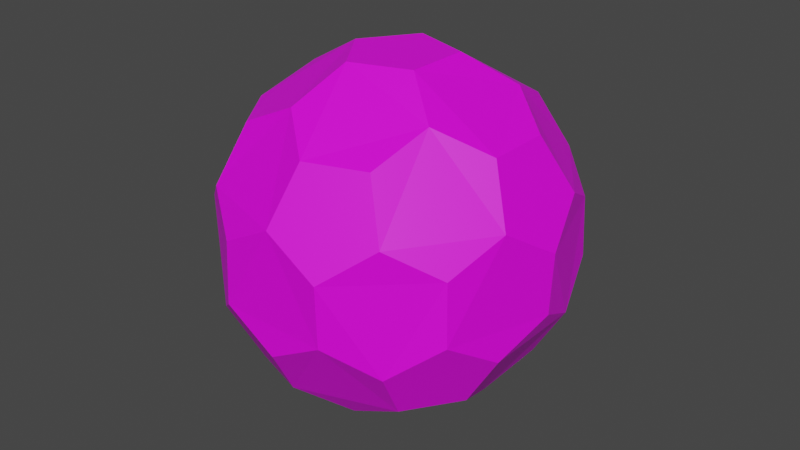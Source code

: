 # Source: mercury.blend  (saved by Blender 3.6.11; exported with 4.5.12 LTS)
import bpy
from mathutils import Matrix  # noqa: F401  (used for matrix-valued properties, if any)

bpy.ops.wm.read_factory_settings(use_empty=True)
scene = bpy.context.scene
scene.name = 'Scene'

# ---- collections
col_collection = bpy.data.collections.new('Collection'); scene.collection.children.link(col_collection)

# ---- images (referenced by path relative to the original .blend; pixels are not part of the script)
import os
ASSET_DIR = os.environ.get("B2B_ASSET_DIR", "")  # directory of the original .blend (textures are referenced by path, not embedded)
HERE = os.path.dirname(os.path.abspath(__file__))  # packed textures are extracted next to this script under _unpacked/

def load_image(name, relpath, width, height, colorspace="sRGB"):
    """Load a texture the original file referenced (path relative to the .blend, or extracted next to this script)."""
    p = next((c for c in (os.path.join(HERE, relpath), os.path.join(ASSET_DIR, relpath)) if relpath and os.path.exists(c)), "")
    if p:
        img = bpy.data.images.load(p, check_existing=True)
        img.name = name
    else:  # same state as the original file: an image datablock whose file is absent (Cycles renders it pink)
        img = bpy.data.images.new(name, width, height)
        img.source = "FILE"
        img.filepath = "//" + (relpath or name)
    img.colorspace_settings.name = colorspace
    return img
img_mercury_png_001 = load_image('mercury.png.001', 'mercury.png', 1024, 1024, 'sRGB')

# ---- materials (node trees are filled in below, after node groups)
mat_mercury = bpy.data.materials.new('Mercury')
mat_mercury.use_transparent_shadow = False

# ---- material node trees
mat_mercury.use_nodes = True; mat_mercury.node_tree.nodes.clear()
_N = mat_mercury.node_tree.nodes; _L = mat_mercury.node_tree.links
n0 = _N.new('ShaderNodeBsdfPrincipled'); n0.name = 'Principled BSDF'; n0.location = (10, 300)
n0.distribution = 'GGX'
n0.subsurface_method = 'RANDOM_WALK_SKIN'
n0.inputs[3].default_value = 1.45
n0.inputs[27].default_value = (0.0, 0.0, 0.0, 1.0)
n0.inputs[28].default_value = 1.0
n1 = _N.new('ShaderNodeOutputMaterial'); n1.name = 'Material Output'; n1.location = (300, 300)
n2 = _N.new('ShaderNodeTexImage'); n2.name = 'Image Texture'; n2.location = (-280, 278)
n2.image = img_mercury_png_001
_L.new(n0.outputs[0], n1.inputs[0])
_L.new(n2.outputs[0], n0.inputs[0])
n1.is_active_output = True

# ---- world
world_world = bpy.data.worlds.new('World'); scene.world = world_world
world_world.use_nodes = True; world_world.node_tree.nodes.clear()
_N = world_world.node_tree.nodes; _L = world_world.node_tree.links
n0 = _N.new('ShaderNodeOutputWorld'); n0.name = 'World Output'; n0.location = (300, 300)
n1 = _N.new('ShaderNodeBackground'); n1.name = 'Background'; n1.location = (10, 300)
n1.inputs[0].default_value = (0.05088, 0.05088, 0.05088, 1.0)
_L.new(n1.outputs[0], n0.inputs[0])
n0.is_active_output = True
world_world.color = (0.05088, 0.05088, 0.05088)
world_world.use_sun_shadow = False
world_world.sun_shadow_jitter_overblur = 0.0

# ---- meshes
me_icosphere_002 = bpy.data.meshes.new('Icosphere.002')
me_icosphere_002.from_pydata([], [], [])
_uv = me_icosphere_002.uv_layers.new(name='UVMap')
_uv.uv.foreach_set('vector', [])
me_icosphere_002.materials.append(None)
me_icosphere_002.update()
me_icosphere_003 = bpy.data.meshes.new('Icosphere.003')
me_icosphere_003.from_pydata([], [], [])
_uv = me_icosphere_003.uv_layers.new(name='UVMap')
_uv.uv.foreach_set('vector', [])
me_icosphere_003.materials.append(None)
me_icosphere_003.update()
me_icosphere_165 = bpy.data.meshes.new('Icosphere.165')
me_icosphere_165.from_pydata([], [], [])
_uv = me_icosphere_165.uv_layers.new(name='UVMap')
_uv.uv.foreach_set('vector', [])
me_icosphere_165.materials.append(mat_mercury)
me_icosphere_165.update()
me_icosphere_001 = bpy.data.meshes.new('Icosphere.001')
me_icosphere_001.from_pydata([], [], [])
_uv = me_icosphere_001.uv_layers.new(name='UVMap')
_uv.uv.foreach_set('vector', [])
me_icosphere_001.materials.append(mat_mercury)
me_icosphere_001.update()
me_icosphere_004 = bpy.data.meshes.new('Icosphere.004')
me_icosphere_004.from_pydata([(0.2973, -0.8015, 0.02495), (0.8787, -0.1123, 3.5e-07), (-0.298, 0.8015, 3.719e-07), (-0.8793, 0.1122, 0.02495), (-0.5822, -0.689, 3.565e-07), (0.5805, 0.6895, -0.0499)], [], [(0, 1, 5, 2, 3, 4)])
_uv = me_icosphere_004.uv_layers.new(name='UVMap')
_uv.uv.foreach_set('vector', [0.3, 0.01669, 0.5, 0.01669, 0.5, 0.1493, 0.4371, 0.2329, 0.3629, 0.2329, 0.3, 0.1493])
me_icosphere_004.materials.append(mat_mercury)
me_icosphere_004.update()
me_icosphere_005 = bpy.data.meshes.new('Icosphere.005')
me_icosphere_005.from_pydata([(0.4472, -0.7658, 0.02446), (-0.4473, -0.7658, 3.592e-07), (0.8943, -7.039e-05, 4.486e-07), (0.4472, 0.7656, 0.02446), (-0.4473, 0.7656, 3.592e-07), (-0.8946, -7.039e-05, -0.04891)], [], [(0, 2, 3, 4, 5, 1)])
_uv = me_icosphere_005.uv_layers.new(name='UVMap')
_uv.uv.foreach_set('vector', [0.4371, 0.2329, 0.5, 0.1493, 0.5629, 0.2329, 0.5508, 0.3661, 0.5, 0.4279, 0.4492, 0.3661])
me_icosphere_005.materials.append(mat_mercury)
me_icosphere_005.update()
me_icosphere_006 = bpy.data.meshes.new('Icosphere.006')
me_icosphere_006.from_pydata([(-0.6906, -0.5242, 0.02481), (-0.7753, 0.3889, -1.193e-06), (0.08521, -0.9137, -1.111e-06), (0.7739, -0.3884, 0.02481), (0.6893, 0.5246, -1.044e-06), (-0.08404, 0.9124, -0.04963)], [], [(0, 2, 3, 4, 5, 1)])
_uv = me_icosphere_006.uv_layers.new(name='UVMap')
_uv.uv.foreach_set('vector', [1.1, 0.01669, 1.1, 0.1493, 1.037, 0.2329, 0.9629, 0.2329, 0.9, 0.1493, 0.9, 0.01669])
me_icosphere_006.materials.append(mat_mercury)
me_icosphere_006.update()
me_icosphere_007 = bpy.data.meshes.new('Icosphere.007')
me_icosphere_007.from_pydata([(-0.7319, 0.4991, 0.02512), (0.06442, 0.8651, -8.852e-07), (-0.7972, -0.3665, -9.168e-07), (-0.06274, -0.8655, 0.02512), (0.7336, -0.4995, -8.852e-07), (0.7955, 0.3654, -0.05024)], [], [(0, 2, 3, 4, 5, 1)])
_uv = me_icosphere_007.uv_layers.new(name='UVMap')
_uv.uv.foreach_set('vector', [0.9, 0.01669, 0.9, 0.1493, 0.8371, 0.2329, 0.7629, 0.2329, 0.7, 0.1493, 0.7, 0.01669])
me_icosphere_007.materials.append(mat_mercury)
me_icosphere_007.update()
me_icosphere_008 = bpy.data.meshes.new('Icosphere.008')
me_icosphere_008.from_pydata([(0.841, -0.2532, 0.0243), (0.1721, -0.8703, -4.813e-08), (0.6691, 0.6178, 1.166e-07), (-0.1737, 0.8683, 0.0243), (-0.8425, 0.2512, 4.44e-08), (-0.6686, -0.6164, -0.0486)], [], [(0, 2, 3, 4, 5, 1)])
_uv = me_icosphere_008.uv_layers.new(name='UVMap')
_uv.uv.foreach_set('vector', [0.4492, 0.3661, 0.5, 0.4279, 0.5, 0.5606, 0.4508, 0.6339, 0.4, 0.5721, 0.4, 0.4394])
me_icosphere_008.materials.append(mat_mercury)
me_icosphere_008.update()
me_icosphere_009 = bpy.data.meshes.new('Icosphere.009')
me_icosphere_009.from_pydata([(0.009575, -0.878, 0.02545), (-0.7439, -0.422, 1.55e-06), (0.7539, -0.4558, 1.556e-06), (0.743, 0.4234, 0.02546), (-0.01047, 0.8794, 1.54e-06), (-0.7529, 0.4561, -0.0509)], [], [(0, 2, 3, 4, 5, 1)])
_uv = me_icosphere_009.uv_layers.new(name='UVMap')
_uv.uv.foreach_set('vector', [0.2492, 0.3661, 0.3, 0.4279, 0.3, 0.5606, 0.2508, 0.6339, 0.2, 0.5721, 0.2, 0.4394])
me_icosphere_009.materials.append(mat_mercury)
me_icosphere_009.update()
me_icosphere_010 = bpy.data.meshes.new('Icosphere.010')
me_icosphere_010.from_pydata([(-0.8367, -0.2668, 0.02433), (-0.6326, 0.6201, -4.209e-08), (-0.204, -0.8869, 1.847e-08), (0.6339, -0.6203, 0.02434), (0.8379, 0.2666, -1.717e-08), (0.2041, 0.8868, -0.04867)], [], [(0, 2, 3, 4, 5, 1)])
_uv = me_icosphere_010.uv_layers.new(name='UVMap')
_uv.uv.foreach_set('vector', [0.04919, 0.3661, 0.1, 0.4279, 0.1, 0.5606, 0.05081, 0.6339, 3.649e-08, 0.5721, 3.649e-08, 0.4394])
me_icosphere_010.materials.append(mat_mercury)
me_icosphere_010.update()
me_icosphere_011 = bpy.data.meshes.new('Icosphere.011')
me_icosphere_011.from_pydata([(-0.5396, 0.6932, 0.02497), (0.3464, 0.7958, -7.996e-08), (-0.8876, -0.1035, -1.988e-07), (-0.3446, -0.7951, 0.02497), (0.5415, -0.6924, -1.621e-07), (0.8846, 0.1018, -0.04994)], [], [(0, 2, 3, 4, 5, 1)])
_uv = me_icosphere_011.uv_layers.new(name='UVMap')
_uv.uv.foreach_set('vector', [0.8492, 0.3661, 0.9, 0.4279, 0.9, 0.5606, 0.8508, 0.6339, 0.8, 0.5721, 0.8, 0.4394])
me_icosphere_011.materials.append(mat_mercury)
me_icosphere_011.update()
me_icosphere_012 = bpy.data.meshes.new('Icosphere.012')
me_icosphere_012.from_pydata([(0.526, 0.7036, 0.02503), (0.8581, -0.1243, 1.359e-06), (-0.3313, 0.8276, 1.434e-06), (-0.8585, 0.124, 0.02503), (-0.5265, -0.7039, 1.405e-06), (0.3329, -0.8281, -0.05005)], [], [(0, 2, 3, 4, 5, 1)])
_uv = me_icosphere_012.uv_layers.new(name='UVMap')
_uv.uv.foreach_set('vector', [0.6492, 0.3661, 0.7, 0.4279, 0.7, 0.5606, 0.6508, 0.6339, 0.6, 0.5721, 0.6, 0.4394])
me_icosphere_012.materials.append(mat_mercury)
me_icosphere_012.update()
me_icosphere_013 = bpy.data.meshes.new('Icosphere.013')
me_icosphere_013.from_pydata([(0.8503, 0.1644, 0.02497), (0.5583, -0.6784, 1.357e-07), (0.2928, 0.8442, 5.547e-08), (-0.5604, 0.6771, 0.02497), (-0.8524, -0.1658, 1.096e-07), (-0.2914, -0.8414, -0.04994)], [], [(0, 2, 3, 4, 5, 1)])
_uv = me_icosphere_013.uv_layers.new(name='UVMap')
_uv.uv.foreach_set('vector', [0.4, 0.4394, 0.4, 0.5721, 0.3492, 0.6339, 0.3, 0.5606, 0.3, 0.4279, 0.3508, 0.3661])
me_icosphere_013.materials.append(mat_mercury)
me_icosphere_013.update()
me_icosphere_014 = bpy.data.meshes.new('Icosphere.014')
me_icosphere_014.from_pydata([(0.3833, -0.7777, 0.02503), (-0.5067, -0.7176, 6.15e-07), (0.8896, -0.05887, 6.376e-07), (0.5069, 0.7182, 0.02502), (-0.3831, 0.7783, 6.849e-07), (-0.8903, 0.0614, -0.05005)], [], [(0, 2, 3, 4, 5, 1)])
_uv = me_icosphere_014.uv_layers.new(name='UVMap')
_uv.uv.foreach_set('vector', [0.2, 0.4394, 0.2, 0.5721, 0.1492, 0.6339, 0.1, 0.5606, 0.1, 0.4279, 0.1508, 0.3661])
me_icosphere_014.materials.append(mat_mercury)
me_icosphere_014.update()
me_icosphere_015 = bpy.data.meshes.new('Icosphere.015')
me_icosphere_015.from_pydata([(-0.6045, -0.6477, 0.0243), (-0.8486, 0.229, 3.822e-07), (0.244, -0.8781, 3.943e-07), (0.8485, -0.2279, 0.0243), (0.6045, 0.6488, 3.943e-07), (-0.2441, 0.8753, -0.0486)], [], [(0, 2, 3, 4, 5, 1)])
_uv = me_icosphere_015.uv_layers.new(name='UVMap')
_uv.uv.foreach_set('vector', [1.0, 0.4394, 1.0, 0.5721, 0.9492, 0.6339, 0.9, 0.5606, 0.9, 0.4279, 0.9508, 0.3661])
me_icosphere_015.materials.append(mat_mercury)
me_icosphere_015.update()
me_icosphere_016 = bpy.data.meshes.new('Icosphere.016')
me_icosphere_016.from_pydata([(-0.7632, 0.3855, 0.02545), (-0.03329, 0.8783, -8.437e-08), (-0.7305, -0.4931, -1.086e-07), (0.0339, -0.8778, 0.02545), (0.7638, -0.3851, -1.086e-07), (0.7292, 0.4924, -0.0509)], [], [(0, 2, 3, 4, 5, 1)])
_uv = me_icosphere_016.uv_layers.new(name='UVMap')
_uv.uv.foreach_set('vector', [0.8, 0.4394, 0.8, 0.5721, 0.7492, 0.6339, 0.7, 0.5606, 0.7, 0.4279, 0.7508, 0.3661])
me_icosphere_016.materials.append(mat_mercury)
me_icosphere_016.update()
me_icosphere_017 = bpy.data.meshes.new('Icosphere.017')
me_icosphere_017.from_pydata([(0.6463, -0.5778, 0.02512), (-0.1808, -0.8678, 3.392e-07), (0.8279, 0.2913, 3.075e-07), (0.1796, 0.8686, 0.02512), (-0.6475, 0.5786, 3.094e-07), (-0.8262, -0.2887, -0.05024)], [], [(0, 2, 3, 4, 5, 1)])
_uv = me_icosphere_017.uv_layers.new(name='UVMap')
_uv.uv.foreach_set('vector', [0.3371, 0.7671, 0.4, 0.8507, 0.4, 0.9833, 0.2, 0.9833, 0.2, 0.8507, 0.2629, 0.7671])
me_icosphere_017.materials.append(mat_mercury)
me_icosphere_017.update()
me_icosphere_018 = bpy.data.meshes.new('Icosphere.018')
me_icosphere_018.from_pydata([(-0.3321, -0.8186, 0.02495), (-0.8506, -0.08093, -1.146e-07), (0.5183, -0.7353, -2.523e-08), (0.8511, 0.08649, 0.02495), (0.3326, 0.8242, -2.523e-08), (-0.5186, 0.7401, -0.0499)], [], [(0, 2, 3, 4, 5, 1)])
_uv = me_icosphere_018.uv_layers.new(name='UVMap')
_uv.uv.foreach_set('vector', [0.1371, 0.7671, 0.2, 0.8507, 0.2, 0.9833, 3.649e-08, 0.9833, 3.649e-08, 0.8507, 0.06294, 0.7671])
me_icosphere_018.materials.append(mat_mercury)
me_icosphere_018.update()
me_icosphere_019 = bpy.data.meshes.new('Icosphere.019')
me_icosphere_019.from_pydata([(-0.8515, 0.07045, 0.02491), (-0.3449, 0.8163, -2.939e-08), (-0.5077, -0.7468, -6.105e-08), (0.346, -0.8157, 0.02492), (0.8526, -0.06982, -8.899e-08), (0.5056, 0.7449, -0.04983)], [], [(0, 2, 3, 4, 5, 1)])
_uv = me_icosphere_019.uv_layers.new(name='UVMap')
_uv.uv.foreach_set('vector', [0.9371, 0.7671, 1.0, 0.8507, 1.0, 0.9833, 0.8, 0.9833, 0.8, 0.8507, 0.8629, 0.7671])
me_icosphere_019.materials.append(mat_mercury)
me_icosphere_019.update()
me_icosphere_020 = bpy.data.meshes.new('Icosphere.020')
me_icosphere_020.from_pydata([(-0.194, 0.8654, 0.02514), (0.6376, 0.5887, 1.28e-07), (-0.832, 0.2766, 1.448e-07), (-0.6373, -0.5884, 0.02514), (0.1943, -0.865, 9.822e-08), (0.8312, -0.2767, -0.05028)], [], [(0, 2, 3, 4, 5, 1)])
_uv = me_icosphere_020.uv_layers.new(name='UVMap')
_uv.uv.foreach_set('vector', [0.7371, 0.7671, 0.8, 0.8507, 0.8, 0.9833, 0.6, 0.9833, 0.6, 0.8507, 0.6629, 0.7671])
me_icosphere_020.materials.append(mat_mercury)
me_icosphere_020.update()
me_icosphere_021 = bpy.data.meshes.new('Icosphere.021')
me_icosphere_021.from_pydata([(0.7309, 0.4639, 0.02481), (0.7382, -0.453, -7.181e-07), (-0.006974, 0.9176, -6.753e-07), (-0.7399, 0.4523, 0.02481), (-0.7326, -0.4646, -7.181e-07), (0.00754, -0.9163, -0.04963)], [], [(0, 2, 3, 4, 5, 1)])
_uv = me_icosphere_021.uv_layers.new(name='UVMap')
_uv.uv.foreach_set('vector', [0.5371, 0.7671, 0.6, 0.8507, 0.6, 0.9833, 0.4, 0.9833, 0.4, 0.8507, 0.4629, 0.7671])
me_icosphere_021.materials.append(mat_mercury)
me_icosphere_021.update()
me_icosphere_022 = bpy.data.meshes.new('Icosphere.022')
me_icosphere_022.from_pydata([(0.7907, -0.3543, 3.499e-07), (0.06426, -0.8834, 0.02475), (0.7264, 0.5282, -0.04949), (-0.06536, 0.8846, 3.875e-07), (-0.7918, 0.3556, 0.02474), (-0.7265, -0.5299, 2.657e-07)], [], [(1, 0, 2, 3, 4, 5)])
_uv = me_icosphere_022.uv_layers.new(name='UVMap')
_uv.uv.foreach_set('vector', [0.5371, 0.7671, 0.5492, 0.6339, 0.6, 0.5721, 0.6508, 0.6339, 0.6629, 0.7671, 0.6, 0.8507])
me_icosphere_022.materials.append(mat_mercury)
me_icosphere_022.update()
me_icosphere_023 = bpy.data.meshes.new('Icosphere.023')
me_icosphere_023.from_pydata([(0.5506, 0.6676, -2.1e-07), (0.8299, -0.1938, 0.02524), (-0.2821, 0.8601, -0.05049), (-0.8346, 0.1944, -2.043e-07), (-0.5553, -0.667, 0.02524), (0.2765, -0.8627, -2.059e-07)], [], [(1, 0, 2, 3, 4, 5)])
_uv = me_icosphere_023.uv_layers.new(name='UVMap')
_uv.uv.foreach_set('vector', [0.7371, 0.7671, 0.7492, 0.6339, 0.8, 0.5721, 0.8508, 0.6339, 0.8629, 0.7671, 0.8, 0.8507])
me_icosphere_023.materials.append(mat_mercury)
me_icosphere_023.update()
me_icosphere_024 = bpy.data.meshes.new('Icosphere.024')
me_icosphere_024.from_pydata([(-0.4472, 0.7657, -5.024e-07), (0.4473, 0.7657, 0.02445), (-0.8945, -2.103e-05, -0.04891), (-0.4472, -0.7657, -5.173e-07), (0.4473, -0.7657, 0.02445), (0.8944, -2.13e-05, -4.875e-07)], [], [(1, 0, 2, 3, 4, 5)])
_uv = me_icosphere_024.uv_layers.new(name='UVMap')
_uv.uv.foreach_set('vector', [0.9371, 0.7671, 0.9492, 0.6339, 1.0, 0.5721, 1.051, 0.6339, 1.063, 0.7671, 1.0, 0.8507])
me_icosphere_024.materials.append(mat_mercury)
me_icosphere_024.update()
me_icosphere_025 = bpy.data.meshes.new('Icosphere.025')
me_icosphere_025.from_pydata([(-0.8345, -0.1936, 1.457e-07), (-0.5552, 0.6678, 0.02524), (-0.282, -0.8593, -0.05049), (0.5507, -0.6669, 2.194e-07), (0.83, 0.1945, 0.02525), (0.2766, 0.8635, 9.925e-08)], [], [(1, 0, 2, 3, 4, 5)])
_uv = me_icosphere_025.uv_layers.new(name='UVMap')
_uv.uv.foreach_set('vector', [0.1371, 0.7671, 0.1492, 0.6339, 0.2, 0.5721, 0.2508, 0.6339, 0.2629, 0.7671, 0.2, 0.8507])
me_icosphere_025.materials.append(mat_mercury)
me_icosphere_025.update()
me_icosphere_026 = bpy.data.meshes.new('Icosphere.026')
me_icosphere_026.from_pydata([(-0.06497, -0.8846, 1.677e-07), (-0.7914, -0.3556, 0.02474), (0.7268, -0.5282, -0.04949), (0.7911, 0.3543, 2.997e-08), (0.06465, 0.8833, 0.02475), (-0.7261, 0.5299, 1.084e-07)], [], [(1, 0, 2, 3, 4, 5)])
_uv = me_icosphere_026.uv_layers.new(name='UVMap')
_uv.uv.foreach_set('vector', [0.3371, 0.7671, 0.3492, 0.6339, 0.4, 0.5721, 0.4508, 0.6339, 0.4629, 0.7671, 0.4, 0.8507])
me_icosphere_026.materials.append(mat_mercury)
me_icosphere_026.update()
me_icosphere_027 = bpy.data.meshes.new('Icosphere.027')
me_icosphere_027.from_pydata([(-0.1334, -0.8763, 1.931e-06), (-0.8295, -0.2901, 0.02433), (0.6957, -0.5866, -0.04866), (0.8295, 0.2901, 1.792e-06), (0.1334, 0.8763, 0.02434), (-0.6965, 0.5858, 1.723e-06)], [], [(4, 5, 1, 0, 2, 3)])
_uv = me_icosphere_027.uv_layers.new(name='UVMap')
_uv.uv.foreach_set('vector', [0.6, 0.4394, 0.6, 0.5721, 0.5492, 0.6339, 0.5, 0.5606, 0.5, 0.4279, 0.5508, 0.3661])
me_icosphere_027.materials.append(mat_mercury)
me_icosphere_027.update()
me_icosphere_028 = bpy.data.meshes.new('Icosphere.028')
me_icosphere_028.from_pydata([(0.8462, 0.1891, 8.51e-07), (0.5401, -0.6631, 0.02526), (0.3074, 0.8509, -0.05051), (-0.5389, 0.6623, 8.606e-07), (-0.8451, -0.1899, 0.02526), (-0.3049, -0.8536, 1.029e-06)], [], [(1, 0, 2, 3, 4, 5)])
_uv = me_icosphere_028.uv_layers.new(name='UVMap')
_uv.uv.foreach_set('vector', [0.6492, 0.3661, 0.6371, 0.2329, 0.7, 0.1493, 0.7629, 0.2329, 0.7508, 0.3661, 0.7, 0.4279])
me_icosphere_028.materials.append(mat_mercury)
me_icosphere_028.update()
me_icosphere_029 = bpy.data.meshes.new('Icosphere.029')
me_icosphere_029.from_pydata([(0.05252, 0.8667, -7.152e-09), (0.8043, 0.3743, 0.02473), (-0.7509, 0.4913, -0.04945), (-0.8036, -0.3723, -5.964e-08), (-0.05178, -0.8647, 0.02472), (0.7526, -0.4936, -1.132e-08)], [], [(1, 0, 2, 3, 4, 5)])
_uv = me_icosphere_029.uv_layers.new(name='UVMap')
_uv.uv.foreach_set('vector', [0.8492, 0.3661, 0.8371, 0.2329, 0.9, 0.1493, 0.9629, 0.2329, 0.9508, 0.3661, 0.9, 0.4279])
me_icosphere_029.materials.append(mat_mercury)
me_icosphere_029.update()
me_icosphere_030 = bpy.data.meshes.new('Icosphere.030')
me_icosphere_030.from_pydata([(-0.8037, 0.3722, 1.868e-07), (-0.05191, 0.8646, 0.02472), (-0.7511, -0.4914, -0.04945), (0.05239, -0.8668, 1.259e-07), (0.8042, -0.3744, 0.02473), (0.7525, 0.4935, 3.821e-08)], [], [(1, 0, 2, 3, 4, 5)])
_uv = me_icosphere_030.uv_layers.new(name='UVMap')
_uv.uv.foreach_set('vector', [0.04919, 0.3661, 0.03706, 0.2329, 0.1, 0.1493, 0.1629, 0.2329, 0.1508, 0.3661, 0.1, 0.4279])
me_icosphere_030.materials.append(mat_mercury)
me_icosphere_030.update()
me_icosphere_031 = bpy.data.meshes.new('Icosphere.031')
me_icosphere_031.from_pydata([(-0.2974, -0.8016, -2.626e-07), (-0.8788, -0.1124, 0.02495), (0.581, -0.6896, -0.0499), (0.8792, 0.1121, -4.414e-07), (0.2978, 0.8014, 0.02495), (-0.5817, 0.6889, -4.247e-07)], [], [(4, 5, 1, 0, 2, 3)])
_uv = me_icosphere_031.uv_layers.new(name='UVMap')
_uv.uv.foreach_set('vector', [0.7, 0.01669, 0.7, 0.1493, 0.6371, 0.2329, 0.5629, 0.2329, 0.5, 0.1493, 0.5, 0.01669])
me_icosphere_031.materials.append(mat_mercury)
me_icosphere_031.update()
me_icosphere_032 = bpy.data.meshes.new('Icosphere.032')
me_icosphere_032.from_pydata([(-0.54, -0.6629, 2.496e-09), (-0.8462, 0.1893, 0.02526), (0.3063, -0.8515, -0.05051), (0.8451, -0.1897, 1.922e-08), (0.539, 0.6626, 0.02526), (-0.306, 0.853, 1.455e-07)], [], [(1, 0, 2, 3, 4, 5)])
_uv = me_icosphere_032.uv_layers.new(name='UVMap')
_uv.uv.foreach_set('vector', [0.2492, 0.3661, 0.2371, 0.2329, 0.3, 0.1493, 0.3629, 0.2329, 0.3508, 0.3661, 0.3, 0.4279])
me_icosphere_032.materials.append(mat_mercury)
me_icosphere_032.update()
me_icosphere_033 = bpy.data.meshes.new('Icosphere.033')
me_icosphere_033.from_pydata([(0.7397, -0.2338, 1.524e-06), (0.4613, 0.5976, -5.259e-08), (-0.005573, -0.7421, -7.315e-08), (-0.7445, -0.2247, -1.057e-07), (-0.456, 0.6032, -1.06e-06)], [], [(0, 1, 4, 3, 2)])
_uv = me_icosphere_033.uv_layers.new(name='UVMap')
_uv.uv.foreach_set('vector', [0.3, 0.01669, 1.1, 0.01669, 0.9, 0.01669, 0.7, 0.01669, 0.5, 0.01669])
me_icosphere_033.materials.append(mat_mercury)
me_icosphere_033.update()
me_icosphere_034 = bpy.data.meshes.new('Icosphere.034')
me_icosphere_034.from_pydata([(0.2372, -0.834, 0.02514), (0.8543, -0.1974, 1.138e-07), (-0.6167, -0.6365, 1.603e-07), (-0.8534, 0.1975, -0.05028), (-0.2371, 0.8351, 4.114e-08), (0.6168, 0.6376, 0.02514)], [], [(0, 1, 5, 4, 3, 2)])
_uv = me_icosphere_034.uv_layers.new(name='UVMap')
_uv.uv.foreach_set('vector', [0.3, 0.01669, 0.3, 0.1493, 0.2371, 0.2329, 0.1629, 0.2329, 0.1, 0.1493, 0.1, 0.01669])
me_icosphere_034.materials.append(mat_mercury)
me_icosphere_034.update()
me_icosphere_035 = bpy.data.meshes.new('Icosphere.035')
me_icosphere_035.from_pydata([(0.7731, 0.02961, -5.972e-07), (0.2171, 0.7307, -1.667e-07), (0.2603, -0.7125, -1.803e-07), (-0.6126, -0.4701, -2.436e-07), (-0.6393, 0.4219, -3.47e-06)], [], [(0, 1, 4, 3, 2)])
_uv = me_icosphere_035.uv_layers.new(name='UVMap')
_uv.uv.foreach_set('vector', [0.4371, 0.2329, 0.4492, 0.3661, 0.4, 0.4394, 0.3508, 0.3661, 0.3629, 0.2329])
me_icosphere_035.materials.append(mat_mercury)
me_icosphere_035.update()
me_icosphere_036 = bpy.data.meshes.new('Icosphere.036')
me_icosphere_036.from_pydata([(0.7501, -0.004562, 2.177e-06), (0.2575, 0.7259, 1.298e-06), (0.2046, -0.7278, 1.387e-06), (-0.6251, -0.4444, 1.417e-06), (-0.5924, 0.4541, 9.326e-07)], [], [(0, 1, 4, 3, 2)])
_uv = me_icosphere_036.uv_layers.new(name='UVMap')
_uv.uv.foreach_set('vector', [0.2492, 0.3661, 0.2, 0.4394, 0.1508, 0.3661, 0.1629, 0.2329, 0.2371, 0.2329])
me_icosphere_036.materials.append(mat_mercury)
me_icosphere_036.update()
me_icosphere_037 = bpy.data.meshes.new('Icosphere.037')
me_icosphere_037.from_pydata([(0.2358, -0.7421, -7.667e-07), (0.7631, -3.608e-05, -1.214e-06), (-0.6174, -0.4587, -1.229e-06), (-0.6174, 0.4586, -1.214e-06), (0.2358, 0.7421, -9.306e-07)], [], [(0, 1, 4, 3, 2)])
_uv = me_icosphere_037.uv_layers.new(name='UVMap')
_uv.uv.foreach_set('vector', [1.049, 0.3661, 1.0, 0.4394, 0.9508, 0.3661, 0.9629, 0.2329, 1.037, 0.2329])
me_icosphere_037.materials.append(mat_mercury)
me_icosphere_037.update()
me_icosphere_038 = bpy.data.meshes.new('Icosphere.038')
me_icosphere_038.from_pydata([(-0.5918, -0.4538, -6.499e-07), (0.2581, -0.7256, -1.887e-07), (-0.6245, 0.4446, -3.555e-07), (0.2052, 0.7281, -3.832e-07), (0.7507, 0.004816, 5.54e-07)], [], [(0, 1, 4, 3, 2)])
_uv = me_icosphere_038.uv_layers.new(name='UVMap')
_uv.uv.foreach_set('vector', [0.8492, 0.3661, 0.8, 0.4394, 0.7508, 0.3661, 0.7629, 0.2329, 0.8371, 0.2329])
me_icosphere_038.materials.append(mat_mercury)
me_icosphere_038.update()
me_icosphere_039 = bpy.data.meshes.new('Icosphere.039')
me_icosphere_039.from_pydata([(-0.6128, 0.4702, 1.662e-06), (-0.6395, -0.4218, 8.895e-09), (0.2601, 0.7126, 8.639e-08), (0.7729, -0.02951, 5.621e-08), (0.2169, -0.7306, 2.323e-06)], [], [(0, 1, 4, 3, 2)])
_uv = me_icosphere_039.uv_layers.new(name='UVMap')
_uv.uv.foreach_set('vector', [0.6492, 0.3661, 0.6, 0.4394, 0.5508, 0.3661, 0.5629, 0.2329, 0.6371, 0.2329])
me_icosphere_039.materials.append(mat_mercury)
me_icosphere_039.update()
me_icosphere_040 = bpy.data.meshes.new('Icosphere.040')
me_icosphere_040.from_pydata([(0.2212, 0.7341, 9.291e-07), (-0.6085, 0.4507, 2.436e-07), (0.745, 0.003476, 3.703e-07), (0.2391, -0.7316, 3.33e-07), (-0.5975, -0.4552, 4.671e-07)], [], [(0, 1, 4, 3, 2)])
_uv = me_icosphere_040.uv_layers.new(name='UVMap')
_uv.uv.foreach_set('vector', [0.3371, 0.7671, 0.2629, 0.7671, 0.2508, 0.6339, 0.3, 0.5606, 0.3492, 0.6339])
me_icosphere_040.materials.append(mat_mercury)
me_icosphere_040.update()
me_icosphere_041 = bpy.data.meshes.new('Icosphere.041')
me_icosphere_041.from_pydata([(0.7586, -0.008411, -2.128e-06), (0.2459, 0.7337, -4.291e-07), (0.2232, -0.7391, -2.966e-07), (-0.6206, -0.4486, -3.587e-07), (-0.6065, 0.4616, 2.97e-06)], [], [(0, 1, 4, 3, 2)])
_uv = me_icosphere_041.uv_layers.new(name='UVMap')
_uv.uv.foreach_set('vector', [0.1371, 0.7671, 0.06294, 0.7671, 0.05081, 0.6339, 0.1, 0.5606, 0.1492, 0.6339])
me_icosphere_041.materials.append(mat_mercury)
me_icosphere_041.update()
me_icosphere_042 = bpy.data.meshes.new('Icosphere.042')
me_icosphere_042.from_pydata([(0.2457, -0.7336, -1.736e-06), (0.7585, 0.008493, 1.422e-07), (-0.6067, -0.4615, 2.298e-07), (-0.6207, 0.4487, 1.309e-07), (0.223, 0.7392, 3.079e-06)], [], [(0, 1, 4, 3, 2)])
_uv = me_icosphere_042.uv_layers.new(name='UVMap')
_uv.uv.foreach_set('vector', [0.9371, 0.7671, 0.8629, 0.7671, 0.8508, 0.6339, 0.9, 0.5606, 0.9492, 0.6339])
me_icosphere_042.materials.append(mat_mercury)
me_icosphere_042.update()
me_icosphere_043 = bpy.data.meshes.new('Icosphere.043')
me_icosphere_043.from_pydata([(-0.6085, -0.4501, -6.701e-07), (0.2212, -0.7336, -4.428e-08), (-0.5974, 0.4557, 2.277e-08), (0.2391, 0.7321, 7.493e-08), (0.7451, -0.002914, 2.277e-08)], [], [(0, 1, 4, 3, 2)])
_uv = me_icosphere_043.uv_layers.new(name='UVMap')
_uv.uv.foreach_set('vector', [0.7371, 0.7671, 0.6629, 0.7671, 0.6508, 0.6339, 0.7, 0.5606, 0.7492, 0.6339])
me_icosphere_043.materials.append(mat_mercury)
me_icosphere_043.update()
me_icosphere_044 = bpy.data.meshes.new('Icosphere.044')
me_icosphere_044.from_pydata([(-0.6176, 0.4585, -1.306e-06), (-0.6176, -0.4588, -1.187e-06), (0.2356, 0.742, -1.164e-06), (0.7629, -0.0001362, -1.187e-06), (0.2356, -0.7422, -9.558e-07)], [], [(0, 1, 4, 3, 2)])
_uv = me_icosphere_044.uv_layers.new(name='UVMap')
_uv.uv.foreach_set('vector', [0.5371, 0.7671, 0.4629, 0.7671, 0.4508, 0.6339, 0.5, 0.5606, 0.5492, 0.6339])
me_icosphere_044.materials.append(mat_mercury)
me_icosphere_044.update()
me_icosphere_045 = bpy.data.meshes.new('Icosphere.045')
me_icosphere_045.from_pydata([(0.6004, 0.4586, -1.192e-06), (-0.2293, 0.7421, 9.537e-07), (0.6004, -0.4586, -1.192e-06), (-0.2293, -0.7421, 9.537e-07), (-0.7421, -1.192e-08, 7.153e-07)], [], [(0, 1, 4, 3, 2)])
_uv = me_icosphere_045.uv_layers.new(name='UVMap')
_uv.uv.foreach_set('vector', [0.6, 0.9833, 0.8, 0.9833, 1.0, 0.9833, 0.2, 0.9833, 0.4, 0.9833])
me_icosphere_045.materials.append(mat_mercury)
me_icosphere_045.update()

# ---- objects
ob_icosphere = bpy.data.objects.new('Icosphere', me_icosphere_002)
ob_icosphere_001 = bpy.data.objects.new('Icosphere.001', me_icosphere_003)
ob_icosphere_163 = bpy.data.objects.new('Icosphere.163', me_icosphere_165)
ob_icosphere_002 = bpy.data.objects.new('Icosphere.002', me_icosphere_001)
ob_icosphere_003 = bpy.data.objects.new('Icosphere.003', me_icosphere_004)
ob_icosphere_004 = bpy.data.objects.new('Icosphere.004', me_icosphere_005)
ob_icosphere_005 = bpy.data.objects.new('Icosphere.005', me_icosphere_006)
ob_icosphere_006 = bpy.data.objects.new('Icosphere.006', me_icosphere_007)
ob_icosphere_007 = bpy.data.objects.new('Icosphere.007', me_icosphere_008)
ob_icosphere_008 = bpy.data.objects.new('Icosphere.008', me_icosphere_009)
ob_icosphere_009 = bpy.data.objects.new('Icosphere.009', me_icosphere_010)
ob_icosphere_010 = bpy.data.objects.new('Icosphere.010', me_icosphere_011)
ob_icosphere_011 = bpy.data.objects.new('Icosphere.011', me_icosphere_012)
ob_icosphere_012 = bpy.data.objects.new('Icosphere.012', me_icosphere_013)
ob_icosphere_013 = bpy.data.objects.new('Icosphere.013', me_icosphere_014)
ob_icosphere_014 = bpy.data.objects.new('Icosphere.014', me_icosphere_015)
ob_icosphere_015 = bpy.data.objects.new('Icosphere.015', me_icosphere_016)
ob_icosphere_016 = bpy.data.objects.new('Icosphere.016', me_icosphere_017)
ob_icosphere_017 = bpy.data.objects.new('Icosphere.017', me_icosphere_018)
ob_icosphere_018 = bpy.data.objects.new('Icosphere.018', me_icosphere_019)
ob_icosphere_019 = bpy.data.objects.new('Icosphere.019', me_icosphere_020)
ob_icosphere_020 = bpy.data.objects.new('Icosphere.020', me_icosphere_021)
ob_icosphere_021 = bpy.data.objects.new('Icosphere.021', me_icosphere_022)
ob_icosphere_022 = bpy.data.objects.new('Icosphere.022', me_icosphere_023)
ob_icosphere_023 = bpy.data.objects.new('Icosphere.023', me_icosphere_024)
ob_icosphere_024 = bpy.data.objects.new('Icosphere.024', me_icosphere_025)
ob_icosphere_025 = bpy.data.objects.new('Icosphere.025', me_icosphere_026)
ob_icosphere_026 = bpy.data.objects.new('Icosphere.026', me_icosphere_027)
ob_icosphere_027 = bpy.data.objects.new('Icosphere.027', me_icosphere_028)
ob_icosphere_028 = bpy.data.objects.new('Icosphere.028', me_icosphere_029)
ob_icosphere_029 = bpy.data.objects.new('Icosphere.029', me_icosphere_030)
ob_icosphere_030 = bpy.data.objects.new('Icosphere.030', me_icosphere_031)
ob_icosphere_031 = bpy.data.objects.new('Icosphere.031', me_icosphere_032)
ob_icosphere_032 = bpy.data.objects.new('Icosphere.032', me_icosphere_033)
ob_icosphere_033 = bpy.data.objects.new('Icosphere.033', me_icosphere_034)
ob_icosphere_034 = bpy.data.objects.new('Icosphere.034', me_icosphere_035)
ob_icosphere_035 = bpy.data.objects.new('Icosphere.035', me_icosphere_036)
ob_icosphere_036 = bpy.data.objects.new('Icosphere.036', me_icosphere_037)
ob_icosphere_037 = bpy.data.objects.new('Icosphere.037', me_icosphere_038)
ob_icosphere_038 = bpy.data.objects.new('Icosphere.038', me_icosphere_039)
ob_icosphere_039 = bpy.data.objects.new('Icosphere.039', me_icosphere_040)
ob_icosphere_040 = bpy.data.objects.new('Icosphere.040', me_icosphere_041)
ob_icosphere_041 = bpy.data.objects.new('Icosphere.041', me_icosphere_042)
ob_icosphere_042 = bpy.data.objects.new('Icosphere.042', me_icosphere_043)
ob_icosphere_043 = bpy.data.objects.new('Icosphere.043', me_icosphere_044)
ob_icosphere_044 = bpy.data.objects.new('Icosphere.044', me_icosphere_045)

# ---- transforms, parenting, visibility, modifiers, constraints
ob_icosphere.location = (0.0, 0.0, 0.0)
ob_icosphere_001.location = (0.0, 0.0, 0.0)
ob_icosphere_163.location = (0.0, 0.0, 0.0)
ob_icosphere_002.location = (0.0, 0.0, 0.0)
ob_icosphere_003.location = (0.9816, -0.7496, -2.033)
ob_icosphere_003.rotation_euler = (-0.3663, 2.707, -1.395)
ob_icosphere_004.location = (1.963, 7.039e-05, -1.256)
ob_icosphere_004.rotation_euler = (-0.0, 2.136, -0.0)
ob_icosphere_005.location = (-1.214, 4.232e-05, -2.033)
ob_icosphere_005.rotation_euler = (-0.03211, -2.573, 0.1097)
ob_icosphere_006.location = (-0.375, 1.213, -2.033)
ob_icosphere_006.rotation_euler = (-2.624, -0.1972, 0.7157)
ob_icosphere_007.location = (2.195, -0.7494, -0.0003016)
ob_icosphere_007.rotation_euler = (1.622, 1.293, 1.343)
ob_icosphere_008.location = (0.0001124, -2.427, -0.0005278)
ob_icosphere_008.rotation_euler = (1.586, 0.02482, 0.02519)
ob_icosphere_009.location = (-2.195, -0.7498, -0.0003854)
ob_icosphere_009.rotation_euler = (1.615, -1.248, -1.291)
ob_icosphere_010.location = (-1.357, 1.963, -0.0001086)
ob_icosphere_010.rotation_euler = (-1.589, -0.6762, 0.6879)
ob_icosphere_011.location = (1.357, 1.964, -7.107e-05)
ob_icosphere_011.rotation_euler = (-1.589, 0.6283, -0.639)
ob_icosphere_012.location = (1.357, -1.963, -0.000298)
ob_icosphere_012.rotation_euler = (1.552, 0.6762, 0.6646)
ob_icosphere_013.location = (-1.356, -1.964, -0.0004656)
ob_icosphere_013.rotation_euler = (1.553, -0.6283, -0.6178)
ob_icosphere_014.location = (-2.195, 0.7501, 2.155e-05)
ob_icosphere_014.rotation_euler = (-1.519, -1.293, 1.244)
ob_icosphere_015.location = (7.952e-06, 2.427, 3.088e-05)
ob_icosphere_015.rotation_euler = (-1.556, -0.02482, 0.02446)
ob_icosphere_016.location = (0.3751, -1.214, 2.032)
ob_icosphere_016.rotation_euler = (0.5172, 0.1972, 0.05231)
ob_icosphere_017.location = (-0.9816, -0.7524, 2.032)
ob_icosphere_017.rotation_euler = (0.3663, -0.435, -0.08184)
ob_icosphere_018.location = (-0.9817, 0.7501, 2.033)
ob_icosphere_018.rotation_euler = (-0.3203, -0.4717, 0.0776)
ob_icosphere_019.location = (0.375, 1.213, 2.033)
ob_icosphere_019.rotation_euler = (-0.532, 0.1417, -0.03868)
ob_icosphere_020.location = (1.214, 1.568e-05, 2.032)
ob_icosphere_020.rotation_euler = (-0.03211, 0.569, -0.009391)
ob_icosphere_021.location = (1.589, 1.213, 1.256)
ob_icosphere_021.rotation_euler = (-0.7221, 0.7632, -0.3007)
ob_icosphere_022.location = (-0.6043, 1.964, 1.257)
ob_icosphere_022.rotation_euler = (-0.9589, -0.2727, 0.1424)
ob_icosphere_023.location = (-1.963, 2.117e-05, 1.256)
ob_icosphere_023.rotation_euler = (-4.906e-07, -1.005, 2.697e-07)
ob_icosphere_024.location = (-0.6043, -1.964, 1.256)
ob_icosphere_024.rotation_euler = (0.9589, -0.2727, -0.1424)
ob_icosphere_025.location = (1.588, -1.213, 1.256)
ob_icosphere_025.rotation_euler = (0.7221, 0.7632, 0.3007)
ob_icosphere_026.location = (2.195, 0.7501, -0.0001856)
ob_icosphere_026.rotation_euler = (-1.526, 1.248, -1.206)
ob_icosphere_027.location = (0.6057, 1.964, -1.257)
ob_icosphere_027.rotation_euler = (-2.126, 0.2826, -0.5004)
ob_icosphere_028.location = (-1.589, 1.213, -1.257)
ob_icosphere_028.rotation_euler = (0.784, -2.345, -1.554)
ob_icosphere_029.location = (-1.589, -1.213, -1.256)
ob_icosphere_029.rotation_euler = (-0.784, -2.345, 1.554)
ob_icosphere_030.location = (0.9815, 0.75, -2.033)
ob_icosphere_030.rotation_euler = (0.3663, 2.707, 1.395)
ob_icosphere_031.location = (0.6069, -1.963, -1.256)
ob_icosphere_031.rotation_euler = (2.126, 0.2826, 0.5004)
ob_icosphere_032.location = (2.095e-05, -0.001027, -2.44)
ob_icosphere_032.rotation_euler = (-1.054e-06, -3.142, 1.565)
ob_icosphere_033.location = (-0.375, -1.213, -2.033)
ob_icosphere_033.rotation_euler = (2.61, -0.1417, -0.5098)
ob_icosphere_034.location = (1.705, -1.302, -1.091)
ob_icosphere_034.rotation_euler = (2.283, 0.8308, 1.534)
ob_icosphere_035.location = (-0.6501, -2.108, -1.091)
ob_icosphere_035.rotation_euler = (2.061, -0.2927, -0.4821)
ob_icosphere_036.location = (-2.108, 3.622e-05, -1.091)
ob_icosphere_036.rotation_euler = (-2.599e-07, -2.021, 4.142e-07)
ob_icosphere_037.location = (-0.6508, 2.108, -1.091)
ob_icosphere_037.rotation_euler = (-2.061, -0.2927, 0.4821)
ob_icosphere_038.location = (1.705, 1.302, -1.091)
ob_icosphere_038.rotation_euler = (-2.283, 0.8308, -1.534)
ob_icosphere_039.location = (0.6514, -2.108, 1.091)
ob_icosphere_039.rotation_euler = (1.08, 0.2927, 0.1763)
ob_icosphere_040.location = (-1.705, -1.303, 1.091)
ob_icosphere_040.rotation_euler = (0.8582, -0.8308, -0.3983)
ob_icosphere_041.location = (-1.705, 1.302, 1.091)
ob_icosphere_041.rotation_euler = (-0.8582, -0.8308, 0.3983)
ob_icosphere_042.location = (0.6515, 2.108, 1.091)
ob_icosphere_042.rotation_euler = (-1.08, 0.2927, -0.1763)
ob_icosphere_043.location = (2.108, 0.0001361, 1.091)
ob_icosphere_043.rotation_euler = (3.247e-07, 1.121, 2.038e-07)
ob_icosphere_044.location = (-1.562e-06, 1.192e-08, 2.44)

# ---- collection membership
col_collection.objects.link(ob_icosphere)
col_collection.objects.link(ob_icosphere_001)
col_collection.objects.link(ob_icosphere_163)
col_collection.objects.link(ob_icosphere_002)
col_collection.objects.link(ob_icosphere_003)
col_collection.objects.link(ob_icosphere_004)
col_collection.objects.link(ob_icosphere_005)
col_collection.objects.link(ob_icosphere_006)
col_collection.objects.link(ob_icosphere_007)
col_collection.objects.link(ob_icosphere_008)
col_collection.objects.link(ob_icosphere_009)
col_collection.objects.link(ob_icosphere_010)
col_collection.objects.link(ob_icosphere_011)
col_collection.objects.link(ob_icosphere_012)
col_collection.objects.link(ob_icosphere_013)
col_collection.objects.link(ob_icosphere_014)
col_collection.objects.link(ob_icosphere_015)
col_collection.objects.link(ob_icosphere_016)
col_collection.objects.link(ob_icosphere_017)
col_collection.objects.link(ob_icosphere_018)
col_collection.objects.link(ob_icosphere_019)
col_collection.objects.link(ob_icosphere_020)
col_collection.objects.link(ob_icosphere_021)
col_collection.objects.link(ob_icosphere_022)
col_collection.objects.link(ob_icosphere_023)
col_collection.objects.link(ob_icosphere_024)
col_collection.objects.link(ob_icosphere_025)
col_collection.objects.link(ob_icosphere_026)
col_collection.objects.link(ob_icosphere_027)
col_collection.objects.link(ob_icosphere_028)
col_collection.objects.link(ob_icosphere_029)
col_collection.objects.link(ob_icosphere_030)
col_collection.objects.link(ob_icosphere_031)
col_collection.objects.link(ob_icosphere_032)
col_collection.objects.link(ob_icosphere_033)
col_collection.objects.link(ob_icosphere_034)
col_collection.objects.link(ob_icosphere_035)
col_collection.objects.link(ob_icosphere_036)
col_collection.objects.link(ob_icosphere_037)
col_collection.objects.link(ob_icosphere_038)
col_collection.objects.link(ob_icosphere_039)
col_collection.objects.link(ob_icosphere_040)
col_collection.objects.link(ob_icosphere_041)
col_collection.objects.link(ob_icosphere_042)
col_collection.objects.link(ob_icosphere_043)
col_collection.objects.link(ob_icosphere_044)

# ---- scene / render settings (as saved in the file)
scene.frame_start = 1; scene.frame_end = 250; scene.frame_set(134)
scene.render.engine = 'BLENDER_EEVEE_NEXT'
scene.cycles.sampling_pattern = 'TABULATED_SOBOL'
scene.view_settings.view_transform = 'Filmic'
bpy.context.view_layer.update()

# ---- added for rendering (the .blend has no active camera and no usable light): camera, sun
cam_auto = bpy.data.cameras.new('AutoCamera')
cam_auto.lens = 50.0
cam_auto.sensor_width = 36.0
cam_auto.clip_end = 1000.0
ob_auto_camera = bpy.data.objects.new('AutoCamera', cam_auto)
scene.collection.objects.link(ob_auto_camera)
ob_auto_camera.location = (8.52949, -10.2316, 6.817)
ob_auto_camera.rotation_euler = (1.09748, -7.21219e-08, 0.694738)
scene.camera = ob_auto_camera
light_auto_sun = bpy.data.lights.new('AutoSun', 'SUN')
light_auto_sun.energy = 3.0
light_auto_sun.angle = 0.0523599
ob_auto_sun = bpy.data.objects.new('AutoSun', light_auto_sun)
scene.collection.objects.link(ob_auto_sun)
ob_auto_sun.rotation_euler = (0.872665, 0.174533, 0.523599)
bpy.context.view_layer.update()
